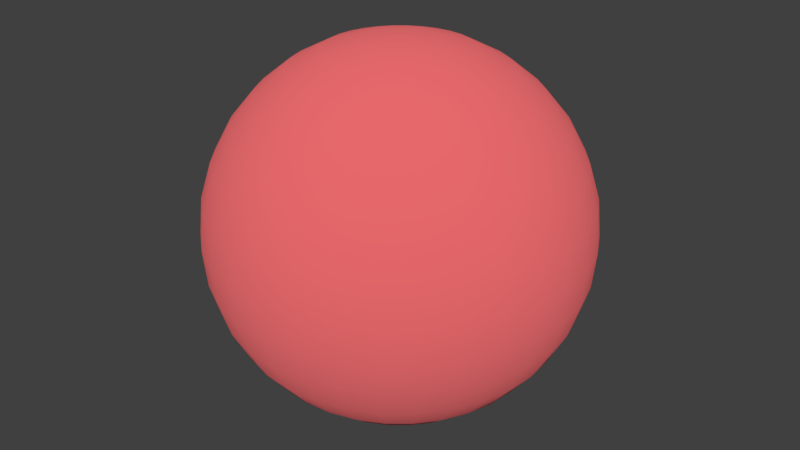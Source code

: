 # Source: ball.blend  (saved by Blender 2.79.0; exported with 4.5.12 LTS)
import bpy
from mathutils import Matrix  # noqa: F401  (used for matrix-valued properties, if any)

bpy.ops.wm.read_factory_settings(use_empty=True)
scene = bpy.context.scene
scene.name = 'Scene'

# ---- collections
col_collection_1 = bpy.data.collections.new('Collection 1'); scene.collection.children.link(col_collection_1)

# ---- materials (node trees are filled in below, after node groups)
mat_ball = bpy.data.materials.new('ball')
mat_ball.alpha_threshold = 0.0
mat_ball.roughness = 0.5

# ---- material node trees
mat_ball.use_nodes = True; mat_ball.node_tree.nodes.clear()
_N = mat_ball.node_tree.nodes; _L = mat_ball.node_tree.links
n0 = _N.new('ShaderNodeOutputMaterial'); n0.name = 'Material Output'; n0.location = (300, 300)
n1 = _N.new('ShaderNodeBsdfDiffuse'); n1.name = 'Diffuse BSDF'; n1.location = (10, 300)
n1.inputs[0].default_value = (0.8, 0.1494, 0.1582, 1.0)
n1.inputs[1].default_value = 0.3442
_L.new(n1.outputs[0], n0.inputs[0])
n0.is_active_output = True

# ---- world
world_world = bpy.data.worlds.new('World'); scene.world = world_world
world_world.color = (0.05088, 0.05088, 0.05088)
world_world.use_sun_shadow = False
world_world.sun_shadow_jitter_overblur = 0.0
world_world.cycles.sampling_method = 'MANUAL'

# ---- meshes
me_sphere = bpy.data.meshes.new('Sphere')
me_sphere.from_pydata([(0.0, -3.258e-07, -1.0), (0.03806, 0.1913, 0.9808), (0.07466, 0.3753, 0.9239), (0.1084, 0.5449, 0.8315), (0.1379, 0.6935, 0.7071), (0.1622, 0.8155, 0.5556), (0.1802, 0.9061, 0.3827), (0.1913, 0.9619, 0.1951), (0.1951, 0.9808, 7.55e-08), (0.1913, 0.9619, -0.1951), (0.1802, 0.9061, -0.3827), (0.1622, 0.8155, -0.5556), (0.1379, 0.6935, -0.7071), (0.1084, 0.5449, -0.8315), (0.07466, 0.3753, -0.9239), (0.03806, 0.1913, -0.9808), (0.07466, 0.1802, 0.9808), (0.1464, 0.3536, 0.9239), (0.2126, 0.5133, 0.8315), (0.2706, 0.6533, 0.7071), (0.3182, 0.7682, 0.5556), (0.3536, 0.8536, 0.3827), (0.3753, 0.9061, 0.1951), (0.3827, 0.9239, 7.55e-08), (0.3753, 0.9061, -0.1951), (0.3536, 0.8536, -0.3827), (0.3182, 0.7682, -0.5556), (0.2706, 0.6533, -0.7071), (0.2126, 0.5133, -0.8315), (0.1464, 0.3536, -0.9239), (0.07466, 0.1802, -0.9808), (0.1084, 0.1622, 0.9808), (0.2126, 0.3182, 0.9239), (0.3087, 0.4619, 0.8315), (0.3928, 0.5879, 0.7071), (0.4619, 0.6913, 0.5556), (0.5133, 0.7682, 0.3827), (0.5449, 0.8155, 0.1951), (0.5556, 0.8315, 7.55e-08), (0.5449, 0.8155, -0.1951), (0.5133, 0.7682, -0.3827), (0.4619, 0.6913, -0.5556), (0.3928, 0.5879, -0.7071), (0.3087, 0.4619, -0.8315), (0.2126, 0.3182, -0.9239), (0.1084, 0.1622, -0.9808), (0.1379, 0.1379, 0.9808), (0.2706, 0.2706, 0.9239), (0.3928, 0.3928, 0.8315), (0.5, 0.5, 0.7071), (0.5879, 0.5879, 0.5556), (0.6533, 0.6533, 0.3827), (0.6935, 0.6935, 0.1951), (0.7071, 0.7071, 7.55e-08), (0.6935, 0.6935, -0.1951), (0.6533, 0.6533, -0.3827), (0.5879, 0.5879, -0.5556), (0.5, 0.5, -0.7071), (0.3928, 0.3928, -0.8315), (0.2706, 0.2706, -0.9239), (0.1379, 0.1379, -0.9808), (0.1622, 0.1084, 0.9808), (0.3182, 0.2126, 0.9239), (0.4619, 0.3087, 0.8315), (0.5879, 0.3928, 0.7071), (0.6913, 0.4619, 0.5556), (0.7682, 0.5133, 0.3827), (0.8155, 0.5449, 0.1951), (0.8315, 0.5556, 7.55e-08), (0.8155, 0.5449, -0.1951), (0.7682, 0.5133, -0.3827), (0.6913, 0.4619, -0.5556), (0.5879, 0.3928, -0.7071), (0.4619, 0.3087, -0.8315), (0.3182, 0.2126, -0.9239), (0.1622, 0.1084, -0.9808), (0.1802, 0.07466, 0.9808), (0.3536, 0.1464, 0.9239), (0.5133, 0.2126, 0.8315), (0.6533, 0.2706, 0.7071), (0.7682, 0.3182, 0.5556), (0.8536, 0.3536, 0.3827), (0.9061, 0.3753, 0.1951), (0.9239, 0.3827, 7.55e-08), (0.9061, 0.3753, -0.1951), (0.8536, 0.3536, -0.3827), (0.7682, 0.3182, -0.5556), (0.6533, 0.2706, -0.7071), (0.5133, 0.2126, -0.8315), (0.3536, 0.1464, -0.9239), (0.1802, 0.07466, -0.9808), (0.1913, 0.03806, 0.9808), (0.3753, 0.07466, 0.9239), (0.5449, 0.1084, 0.8315), (0.6935, 0.1379, 0.7071), (0.8155, 0.1622, 0.5556), (0.9061, 0.1802, 0.3827), (0.9619, 0.1913, 0.1951), (0.9808, 0.1951, 7.55e-08), (0.9619, 0.1913, -0.1951), (0.9061, 0.1802, -0.3827), (0.8155, 0.1622, -0.5556), (0.6935, 0.1379, -0.7071), (0.5449, 0.1084, -0.8315), (0.3753, 0.07466, -0.9239), (0.1913, 0.03806, -0.9808), (0.1951, -3.266e-07, 0.9808), (0.3827, -3.192e-07, 0.9239), (0.5556, -3.117e-07, 0.8315), (0.7071, -3.192e-07, 0.7071), (0.8315, -3.341e-07, 0.5556), (0.9239, -2.745e-07, 0.3827), (0.9808, -3.937e-07, 0.1951), (1.0, -3.788e-07, 7.55e-08), (0.9808, -3.937e-07, -0.1951), (0.9239, -2.298e-07, -0.3827), (0.8315, -3.341e-07, -0.5556), (0.7071, -3.192e-07, -0.7071), (0.5556, -3.415e-07, -0.8315), (0.3827, -3.043e-07, -0.9239), (0.1951, -3.08e-07, -0.9808), (0.1913, -0.03806, 0.9808), (0.3753, -0.07466, 0.9239), (0.5449, -0.1084, 0.8315), (0.6935, -0.138, 0.7071), (0.8155, -0.1622, 0.5556), (0.9061, -0.1802, 0.3827), (0.9619, -0.1913, 0.1951), (0.9808, -0.1951, 7.55e-08), (0.9619, -0.1913, -0.1951), (0.9061, -0.1802, -0.3827), (0.8155, -0.1622, -0.5556), (0.6935, -0.138, -0.7071), (0.5449, -0.1084, -0.8315), (0.3753, -0.07466, -0.9239), (0.1913, -0.03806, -0.9808), (0.1802, -0.07466, 0.9808), (0.3536, -0.1464, 0.9239), (0.5133, -0.2126, 0.8315), (0.6533, -0.2706, 0.7071), (0.7682, -0.3182, 0.5556), (0.8536, -0.3536, 0.3827), (0.9061, -0.3753, 0.1951), (0.9239, -0.3827, 7.55e-08), (0.9061, -0.3753, -0.1951), (0.8536, -0.3536, -0.3827), (0.7682, -0.3182, -0.5556), (0.6533, -0.2706, -0.7071), (0.5133, -0.2126, -0.8315), (0.3536, -0.1464, -0.9239), (0.1802, -0.07466, -0.9808), (0.1622, -0.1084, 0.9808), (0.3182, -0.2126, 0.9239), (0.4619, -0.3087, 0.8315), (0.5879, -0.3928, 0.7071), (0.6913, -0.4619, 0.5556), (0.7682, -0.5133, 0.3827), (0.8155, -0.5449, 0.1951), (0.8315, -0.5556, 7.55e-08), (0.8155, -0.5449, -0.1951), (0.7682, -0.5133, -0.3827), (0.6913, -0.4619, -0.5556), (0.5879, -0.3928, -0.7071), (0.4619, -0.3087, -0.8315), (0.3182, -0.2126, -0.9239), (0.1622, -0.1084, -0.9808), (0.1379, -0.138, 0.9808), (0.2706, -0.2706, 0.9239), (0.3928, -0.3928, 0.8315), (0.5, -0.5, 0.7071), (0.5879, -0.5879, 0.5556), (0.6533, -0.6533, 0.3827), (0.6935, -0.6935, 0.1951), (0.7071, -0.7071, 7.55e-08), (0.6935, -0.6935, -0.1951), (0.6533, -0.6533, -0.3827), (0.5879, -0.5879, -0.5556), (0.5, -0.5, -0.7071), (0.3928, -0.3928, -0.8315), (0.2706, -0.2706, -0.9239), (0.1379, -0.138, -0.9808), (0.1084, -0.1622, 0.9808), (0.2126, -0.3182, 0.9239), (0.3087, -0.4619, 0.8315), (0.3928, -0.5879, 0.7071), (0.4619, -0.6913, 0.5556), (0.5133, -0.7682, 0.3827), (0.5449, -0.8155, 0.1951), (0.5556, -0.8315, 7.55e-08), (0.5449, -0.8155, -0.1951), (0.5133, -0.7682, -0.3827), (0.4619, -0.6913, -0.5556), (0.3928, -0.5879, -0.7071), (0.3087, -0.4619, -0.8315), (0.2126, -0.3182, -0.9239), (0.1084, -0.1622, -0.9808), (0.07466, -0.1802, 0.9808), (0.1464, -0.3536, 0.9239), (0.2126, -0.5133, 0.8315), (0.2706, -0.6533, 0.7071), (0.3182, -0.7682, 0.5556), (0.3536, -0.8536, 0.3827), (0.3753, -0.9061, 0.1951), (0.3827, -0.9239, 7.55e-08), (0.3753, -0.9061, -0.1951), (0.3536, -0.8536, -0.3827), (0.3182, -0.7682, -0.5556), (0.2706, -0.6533, -0.7071), (0.2126, -0.5133, -0.8315), (0.1464, -0.3536, -0.9239), (0.07466, -0.1802, -0.9808), (0.03806, -0.1913, 0.9808), (0.07466, -0.3753, 0.9239), (0.1084, -0.5449, 0.8315), (0.1379, -0.6935, 0.7071), (0.1622, -0.8155, 0.5556), (0.1802, -0.9061, 0.3827), (0.1913, -0.9619, 0.1951), (0.1951, -0.9808, 7.55e-08), (0.1913, -0.9619, -0.1951), (0.1802, -0.9061, -0.3827), (0.1622, -0.8155, -0.5556), (0.1379, -0.6935, -0.7071), (0.1084, -0.5449, -0.8315), (0.07466, -0.3753, -0.9239), (0.03806, -0.1913, -0.9808), (-7.212e-09, -0.1951, 0.9808), (4.122e-08, -0.3827, 0.9239), (2.632e-08, -0.5556, 0.8315), (-2.584e-08, -0.7071, 0.7071), (-8.544e-08, -0.8315, 0.5556), (6.357e-08, -0.9239, 0.3827), (-8.544e-08, -0.9808, 0.1951), (-1.003e-07, -1.0, 7.55e-08), (-8.544e-08, -0.9808, -0.1951), (6.357e-08, -0.9239, -0.3827), (-8.544e-08, -0.8315, -0.5556), (-2.584e-08, -0.7071, -0.7071), (-1.094e-08, -0.5556, -0.8315), (3.964e-09, -0.3827, -0.9239), (3.964e-09, -0.1951, -0.9808), (-0.03806, -0.1913, 0.9808), (-0.07466, -0.3753, 0.9239), (-0.1084, -0.5449, 0.8315), (-0.1379, -0.6935, 0.7071), (-0.1622, -0.8155, 0.5556), (-0.1802, -0.9061, 0.3827), (-0.1913, -0.9619, 0.1951), (-0.1951, -0.9808, 7.55e-08), (-0.1913, -0.9619, -0.1951), (-0.1802, -0.9061, -0.3827), (-0.1622, -0.8155, -0.5556), (-0.1379, -0.6935, -0.7071), (-0.1084, -0.5449, -0.8315), (-0.07466, -0.3753, -0.9239), (-0.03806, -0.1913, -0.9808), (-1.247e-07, -6.269e-07, 1.0), (-0.07466, -0.1802, 0.9808), (-0.1464, -0.3536, 0.9239), (-0.2126, -0.5133, 0.8315), (-0.2706, -0.6533, 0.7071), (-0.3182, -0.7682, 0.5556), (-0.3536, -0.8536, 0.3827), (-0.3753, -0.9061, 0.1951), (-0.3827, -0.9239, 7.55e-08), (-0.3753, -0.9061, -0.1951), (-0.3536, -0.8536, -0.3827), (-0.3182, -0.7682, -0.5556), (-0.2706, -0.6533, -0.7071), (-0.2126, -0.5133, -0.8315), (-0.1464, -0.3536, -0.9239), (-0.07466, -0.1802, -0.9808), (-0.1084, -0.1622, 0.9808), (-0.2126, -0.3182, 0.9239), (-0.3087, -0.4619, 0.8315), (-0.3928, -0.5879, 0.7071), (-0.4619, -0.6913, 0.5556), (-0.5133, -0.7682, 0.3827), (-0.5449, -0.8155, 0.1951), (-0.5556, -0.8315, 7.55e-08), (-0.5449, -0.8155, -0.1951), (-0.5133, -0.7682, -0.3827), (-0.4619, -0.6913, -0.5556), (-0.3928, -0.5879, -0.7071), (-0.3087, -0.4619, -0.8315), (-0.2126, -0.3182, -0.9239), (-0.1084, -0.1622, -0.9808), (-0.1379, -0.138, 0.9808), (-0.2706, -0.2706, 0.9239), (-0.3928, -0.3928, 0.8315), (-0.5, -0.5, 0.7071), (-0.5879, -0.5879, 0.5556), (-0.6533, -0.6533, 0.3827), (-0.6935, -0.6935, 0.1951), (-0.7071, -0.7071, 7.55e-08), (-0.6935, -0.6935, -0.1951), (-0.6533, -0.6533, -0.3827), (-0.5879, -0.5879, -0.5556), (-0.5, -0.5, -0.7071), (-0.3928, -0.3928, -0.8315), (-0.2706, -0.2706, -0.9239), (-0.1379, -0.1379, -0.9808), (-0.1622, -0.1084, 0.9808), (-0.3182, -0.2126, 0.9239), (-0.4619, -0.3087, 0.8315), (-0.5879, -0.3928, 0.7071), (-0.6913, -0.4619, 0.5556), (-0.7682, -0.5133, 0.3827), (-0.8155, -0.5449, 0.1951), (-0.8315, -0.5556, 7.55e-08), (-0.8155, -0.5449, -0.1951), (-0.7682, -0.5133, -0.3827), (-0.6913, -0.4619, -0.5556), (-0.5879, -0.3928, -0.7071), (-0.4619, -0.3087, -0.8315), (-0.3182, -0.2126, -0.9239), (-0.1622, -0.1084, -0.9808), (-0.1802, -0.07466, 0.9808), (-0.3536, -0.1464, 0.9239), (-0.5133, -0.2126, 0.8315), (-0.6533, -0.2706, 0.7071), (-0.7682, -0.3182, 0.5556), (-0.8536, -0.3536, 0.3827), (-0.9061, -0.3753, 0.1951), (-0.9239, -0.3827, 7.55e-08), (-0.9061, -0.3753, -0.1951), (-0.8536, -0.3536, -0.3827), (-0.7682, -0.3182, -0.5556), (-0.6533, -0.2706, -0.7071), (-0.5133, -0.2126, -0.8315), (-0.3536, -0.1464, -0.9239), (-0.1802, -0.07466, -0.9808), (-0.1913, -0.03806, 0.9808), (-0.3753, -0.07466, 0.9239), (-0.5449, -0.1084, 0.8315), (-0.6935, -0.1379, 0.7071), (-0.8155, -0.1622, 0.5556), (-0.9061, -0.1802, 0.3827), (-0.9619, -0.1913, 0.1951), (-0.9808, -0.1951, 7.55e-08), (-0.9619, -0.1913, -0.1951), (-0.9061, -0.1802, -0.3827), (-0.8155, -0.1622, -0.5556), (-0.6935, -0.1379, -0.7071), (-0.5449, -0.1084, -0.8315), (-0.3753, -0.07466, -0.9239), (-0.1913, -0.03806, -0.9808), (-0.1951, -3.117e-07, 0.9808), (-0.3827, -2.819e-07, 0.9239), (-0.5556, -2.819e-07, 0.8315), (-0.7071, -1.851e-07, 0.7071), (-0.8315, -1.404e-07, 0.5556), (-0.9239, -3.192e-07, 0.3827), (-0.9808, -9.567e-08, 0.1951), (-1.0, -1.404e-07, 7.55e-08), (-0.9808, -9.567e-08, -0.1951), (-0.9239, -3.192e-07, -0.3827), (-0.8315, -1.404e-07, -0.5556), (-0.7071, -1.851e-07, -0.7071), (-0.5556, -2.596e-07, -0.8315), (-0.3827, -2.521e-07, -0.9239), (-0.1951, -3.155e-07, -0.9808), (-0.1913, 0.03806, 0.9808), (-0.3753, 0.07466, 0.9239), (-0.5449, 0.1084, 0.8315), (-0.6935, 0.1379, 0.7071), (-0.8155, 0.1622, 0.5556), (-0.9061, 0.1802, 0.3827), (-0.9619, 0.1913, 0.1951), (-0.9808, 0.1951, 7.55e-08), (-0.9619, 0.1913, -0.1951), (-0.9061, 0.1802, -0.3827), (-0.8155, 0.1622, -0.5556), (-0.6935, 0.1379, -0.7071), (-0.5449, 0.1084, -0.8315), (-0.3753, 0.07466, -0.9239), (-0.1913, 0.03806, -0.9808), (-0.1802, 0.07466, 0.9808), (-0.3536, 0.1464, 0.9239), (-0.5133, 0.2126, 0.8315), (-0.6533, 0.2706, 0.7071), (-0.7682, 0.3182, 0.5556), (-0.8536, 0.3536, 0.3827), (-0.9061, 0.3753, 0.1951), (-0.9239, 0.3827, 7.55e-08), (-0.9061, 0.3753, -0.1951), (-0.8536, 0.3536, -0.3827), (-0.7682, 0.3182, -0.5556), (-0.6533, 0.2706, -0.7071), (-0.5133, 0.2126, -0.8315), (-0.3536, 0.1464, -0.9239), (-0.1802, 0.07466, -0.9808), (-0.1622, 0.1084, 0.9808), (-0.3182, 0.2126, 0.9239), (-0.4619, 0.3087, 0.8315), (-0.5879, 0.3928, 0.7071), (-0.6913, 0.4619, 0.5556), (-0.7682, 0.5133, 0.3827), (-0.8155, 0.5449, 0.1951), (-0.8315, 0.5556, 7.55e-08), (-0.8155, 0.5449, -0.1951), (-0.7682, 0.5133, -0.3827), (-0.6913, 0.4619, -0.5556), (-0.5879, 0.3928, -0.7071), (-0.4619, 0.3087, -0.8315), (-0.3182, 0.2126, -0.9239), (-0.1622, 0.1084, -0.9808), (-0.1379, 0.1379, 0.9808), (-0.2706, 0.2706, 0.9239), (-0.3928, 0.3928, 0.8315), (-0.5, 0.5, 0.7071), (-0.5879, 0.5879, 0.5556), (-0.6533, 0.6533, 0.3827), (-0.6935, 0.6935, 0.1951), (-0.7071, 0.7071, 7.55e-08), (-0.6935, 0.6935, -0.1951), (-0.6533, 0.6533, -0.3827), (-0.5879, 0.5879, -0.5556), (-0.5, 0.5, -0.7071), (-0.3928, 0.3928, -0.8315), (-0.2706, 0.2706, -0.9239), (-0.1379, 0.1379, -0.9808), (-0.1084, 0.1622, 0.9808), (-0.2126, 0.3182, 0.9239), (-0.3087, 0.4619, 0.8315), (-0.3928, 0.5879, 0.7071), (-0.4619, 0.6913, 0.5556), (-0.5133, 0.7682, 0.3827), (-0.5449, 0.8155, 0.1951), (-0.5556, 0.8315, 7.55e-08), (-0.5449, 0.8155, -0.1951), (-0.5133, 0.7682, -0.3827), (-0.4619, 0.6913, -0.5556), (-0.3928, 0.5879, -0.7071), (-0.3087, 0.4619, -0.8315), (-0.2126, 0.3182, -0.9239), (-0.1084, 0.1622, -0.9808), (-0.07466, 0.1802, 0.9808), (-0.1464, 0.3536, 0.9239), (-0.2126, 0.5133, 0.8315), (-0.2706, 0.6533, 0.7071), (-0.3182, 0.7682, 0.5556), (-0.3536, 0.8536, 0.3827), (-0.3753, 0.9061, 0.1951), (-0.3827, 0.9239, 7.55e-08), (-0.3753, 0.9061, -0.1951), (-0.3536, 0.8536, -0.3827), (-0.3182, 0.7682, -0.5556), (-0.2706, 0.6533, -0.7071), (-0.2126, 0.5133, -0.8315), (-0.1464, 0.3536, -0.9239), (-0.07466, 0.1802, -0.9808), (-0.03806, 0.1913, 0.9808), (-0.07466, 0.3753, 0.9239), (-0.1084, 0.5449, 0.8315), (-0.1379, 0.6935, 0.7071), (-0.1622, 0.8155, 0.5556), (-0.1802, 0.9061, 0.3827), (-0.1913, 0.9619, 0.1951), (-0.1951, 0.9808, 7.55e-08), (-0.1913, 0.9619, -0.1951), (-0.1802, 0.9061, -0.3827), (-0.1622, 0.8155, -0.5556), (-0.1379, 0.6935, -0.7071), (-0.1084, 0.5449, -0.8315), (-0.07466, 0.3753, -0.9239), (-0.03806, 0.1913, -0.9808), (3.749e-08, 0.1951, 0.9808), (7.847e-08, 0.3827, 0.9239), (1.083e-07, 0.5556, 0.8315), (1.53e-07, 0.7071, 0.7071), (2.722e-07, 0.8315, 0.5556), (6.357e-08, 0.9239, 0.3827), (2.573e-07, 0.9808, 0.1951), (2.722e-07, 1.0, 7.55e-08), (2.573e-07, 0.9808, -0.1951), (6.357e-08, 0.9239, -0.3827), (2.722e-07, 0.8315, -0.5556), (1.53e-07, 0.7071, -0.7071), (1.232e-07, 0.5556, -0.8315), (7.847e-08, 0.3827, -0.9239), (1.514e-08, 0.1951, -0.9808)], [], [(481, 480, 14, 15), (470, 469, 3, 4), (469, 468, 2, 3), (475, 474, 8, 9), (480, 479, 13, 14), (468, 467, 1, 2), (474, 473, 7, 8), (473, 472, 6, 7), (479, 478, 12, 13), (467, 256, 1), (472, 471, 5, 6), (478, 477, 11, 12), (477, 476, 10, 11), (471, 470, 4, 5), (476, 475, 9, 10), (0, 481, 15), (5, 4, 19, 20), (10, 9, 24, 25), (0, 15, 30), (15, 14, 29, 30), (4, 3, 18, 19), (3, 2, 17, 18), (9, 8, 23, 24), (14, 13, 28, 29), (2, 1, 16, 17), (8, 7, 22, 23), (7, 6, 21, 22), (13, 12, 27, 28), (1, 256, 16), (6, 5, 20, 21), (12, 11, 26, 27), (11, 10, 25, 26), (21, 20, 35, 36), (27, 26, 41, 42), (20, 19, 34, 35), (26, 25, 40, 41), (25, 24, 39, 40), (0, 30, 45), (19, 18, 33, 34), (24, 23, 38, 39), (30, 29, 44, 45), (29, 28, 43, 44), (18, 17, 32, 33), (17, 16, 31, 32), (23, 22, 37, 38), (28, 27, 42, 43), (16, 256, 31), (22, 21, 36, 37), (32, 31, 46, 47), (31, 256, 46), (37, 36, 51, 52), (42, 41, 56, 57), (36, 35, 50, 51), (35, 34, 49, 50), (41, 40, 55, 56), (0, 45, 60), (34, 33, 48, 49), (40, 39, 54, 55), (39, 38, 53, 54), (45, 44, 59, 60), (33, 32, 47, 48), (38, 37, 52, 53), (44, 43, 58, 59), (43, 42, 57, 58), (54, 53, 68, 69), (53, 52, 67, 68), (59, 58, 73, 74), (47, 46, 61, 62), (52, 51, 66, 67), (58, 57, 72, 73), (57, 56, 71, 72), (46, 256, 61), (51, 50, 65, 66), (56, 55, 70, 71), (0, 60, 75), (50, 49, 64, 65), (49, 48, 63, 64), (55, 54, 69, 70), (60, 59, 74, 75), (48, 47, 62, 63), (75, 74, 89, 90), (64, 63, 78, 79), (63, 62, 77, 78), (69, 68, 83, 84), (74, 73, 88, 89), (62, 61, 76, 77), (68, 67, 82, 83), (67, 66, 81, 82), (73, 72, 87, 88), (61, 256, 76), (66, 65, 80, 81), (72, 71, 86, 87), (71, 70, 85, 86), (65, 64, 79, 80), (70, 69, 84, 85), (0, 75, 90), (80, 79, 94, 95), (86, 85, 100, 101), (85, 84, 99, 100), (0, 90, 105), (79, 78, 93, 94), (84, 83, 98, 99), (90, 89, 104, 105), (89, 88, 103, 104), (78, 77, 92, 93), (77, 76, 91, 92), (83, 82, 97, 98), (88, 87, 102, 103), (76, 256, 91), (82, 81, 96, 97), (81, 80, 95, 96), (87, 86, 101, 102), (102, 101, 116, 117), (96, 95, 110, 111), (95, 94, 109, 110), (101, 100, 115, 116), (0, 105, 120), (94, 93, 108, 109), (100, 99, 114, 115), (99, 98, 113, 114), (105, 104, 119, 120), (93, 92, 107, 108), (98, 97, 112, 113), (104, 103, 118, 119), (103, 102, 117, 118), (92, 91, 106, 107), (91, 256, 106), (97, 96, 111, 112), (107, 106, 121, 122), (112, 111, 126, 127), (118, 117, 132, 133), (117, 116, 131, 132), (106, 256, 121), (111, 110, 125, 126), (116, 115, 130, 131), (0, 120, 135), (110, 109, 124, 125), (109, 108, 123, 124), (115, 114, 129, 130), (120, 119, 134, 135), (108, 107, 122, 123), (114, 113, 128, 129), (113, 112, 127, 128), (119, 118, 133, 134), (134, 133, 148, 149), (122, 121, 136, 137), (128, 127, 142, 143), (127, 126, 141, 142), (133, 132, 147, 148), (121, 256, 136), (126, 125, 140, 141), (132, 131, 146, 147), (131, 130, 145, 146), (125, 124, 139, 140), (130, 129, 144, 145), (0, 135, 150), (135, 134, 149, 150), (124, 123, 138, 139), (123, 122, 137, 138), (129, 128, 143, 144), (139, 138, 153, 154), (144, 143, 158, 159), (150, 149, 164, 165), (149, 148, 163, 164), (138, 137, 152, 153), (137, 136, 151, 152), (143, 142, 157, 158), (148, 147, 162, 163), (136, 256, 151), (142, 141, 156, 157), (141, 140, 155, 156), (147, 146, 161, 162), (140, 139, 154, 155), (146, 145, 160, 161), (145, 144, 159, 160), (0, 150, 165), (155, 154, 169, 170), (161, 160, 175, 176), (0, 165, 180), (154, 153, 168, 169), (160, 159, 174, 175), (159, 158, 173, 174), (165, 164, 179, 180), (153, 152, 167, 168), (158, 157, 172, 173), (164, 163, 178, 179), (163, 162, 177, 178), (152, 151, 166, 167), (151, 256, 166), (157, 156, 171, 172), (162, 161, 176, 177), (156, 155, 170, 171), (166, 256, 181), (171, 170, 185, 186), (176, 175, 190, 191), (0, 180, 195), (170, 169, 184, 185), (169, 168, 183, 184), (175, 174, 189, 190), (180, 179, 194, 195), (168, 167, 182, 183), (174, 173, 188, 189), (173, 172, 187, 188), (179, 178, 193, 194), (167, 166, 181, 182), (172, 171, 186, 187), (178, 177, 192, 193), (177, 176, 191, 192), (188, 187, 202, 203), (187, 186, 201, 202), (193, 192, 207, 208), (181, 256, 196), (186, 185, 200, 201), (192, 191, 206, 207), (191, 190, 205, 206), (185, 184, 199, 200), (190, 189, 204, 205), (0, 195, 210), (195, 194, 209, 210), (184, 183, 198, 199), (183, 182, 197, 198), (189, 188, 203, 204), (194, 193, 208, 209), (182, 181, 196, 197), (209, 208, 223, 224), (198, 197, 212, 213), (197, 196, 211, 212), (203, 202, 217, 218), (208, 207, 222, 223), (196, 256, 211), (202, 201, 216, 217), (201, 200, 215, 216), (207, 206, 221, 222), (200, 199, 214, 215), (206, 205, 220, 221), (205, 204, 219, 220), (0, 210, 225), (199, 198, 213, 214), (204, 203, 218, 219), (210, 209, 224, 225), (214, 213, 228, 229), (220, 219, 234, 235), (219, 218, 233, 234), (225, 224, 239, 240), (213, 212, 227, 228), (218, 217, 232, 233), (224, 223, 238, 239), (223, 222, 237, 238), (212, 211, 226, 227), (211, 256, 226), (217, 216, 231, 232), (222, 221, 236, 237), (216, 215, 230, 231), (215, 214, 229, 230), (221, 220, 235, 236), (0, 225, 240), (236, 235, 250, 251), (0, 240, 255), (230, 229, 244, 245), (229, 228, 243, 244), (235, 234, 249, 250), (240, 239, 254, 255), (228, 227, 242, 243), (234, 233, 248, 249), (233, 232, 247, 248), (239, 238, 253, 254), (227, 226, 241, 242), (232, 231, 246, 247), (238, 237, 252, 253), (237, 236, 251, 252), (226, 256, 241), (231, 230, 245, 246), (241, 256, 257), (246, 245, 261, 262), (252, 251, 267, 268), (251, 250, 266, 267), (245, 244, 260, 261), (250, 249, 265, 266), (0, 255, 271), (255, 254, 270, 271), (244, 243, 259, 260), (243, 242, 258, 259), (249, 248, 264, 265), (254, 253, 269, 270), (242, 241, 257, 258), (248, 247, 263, 264), (247, 246, 262, 263), (253, 252, 268, 269), (269, 268, 283, 284), (257, 256, 272), (263, 262, 277, 278), (262, 261, 276, 277), (268, 267, 282, 283), (261, 260, 275, 276), (267, 266, 281, 282), (266, 265, 280, 281), (0, 271, 286), (260, 259, 274, 275), (265, 264, 279, 280), (271, 270, 285, 286), (270, 269, 284, 285), (259, 258, 273, 274), (258, 257, 272, 273), (264, 263, 278, 279), (274, 273, 288, 289), (279, 278, 293, 294), (285, 284, 299, 300), (284, 283, 298, 299), (273, 272, 287, 288), (272, 256, 287), (278, 277, 292, 293), (283, 282, 297, 298), (277, 276, 291, 292), (276, 275, 290, 291), (282, 281, 296, 297), (0, 286, 301), (275, 274, 289, 290), (281, 280, 295, 296), (280, 279, 294, 295), (286, 285, 300, 301), (290, 289, 304, 305), (296, 295, 310, 311), (301, 300, 315, 316), (289, 288, 303, 304), (295, 294, 309, 310), (294, 293, 308, 309), (300, 299, 314, 315), (288, 287, 302, 303), (293, 292, 307, 308), (299, 298, 313, 314), (298, 297, 312, 313), (287, 256, 302), (292, 291, 306, 307), (297, 296, 311, 312), (0, 301, 316), (291, 290, 305, 306), (306, 305, 320, 321), (311, 310, 325, 326), (0, 316, 331), (316, 315, 330, 331), (305, 304, 319, 320), (304, 303, 318, 319), (310, 309, 324, 325), (315, 314, 329, 330), (303, 302, 317, 318), (309, 308, 323, 324), (308, 307, 322, 323), (314, 313, 328, 329), (302, 256, 317), (307, 306, 321, 322), (313, 312, 327, 328), (312, 311, 326, 327), (323, 322, 337, 338), (322, 321, 336, 337), (328, 327, 342, 343), (321, 320, 335, 336), (327, 326, 341, 342), (326, 325, 340, 341), (0, 331, 346), (320, 319, 334, 335), (325, 324, 339, 340), (331, 330, 345, 346), (330, 329, 344, 345), (319, 318, 333, 334), (318, 317, 332, 333), (324, 323, 338, 339), (329, 328, 343, 344), (317, 256, 332), (344, 343, 358, 359), (333, 332, 347, 348), (332, 256, 347), (338, 337, 352, 353), (343, 342, 357, 358), (337, 336, 351, 352), (336, 335, 350, 351), (342, 341, 356, 357), (0, 346, 361), (335, 334, 349, 350), (341, 340, 355, 356), (340, 339, 354, 355), (346, 345, 360, 361), (334, 333, 348, 349), (339, 338, 353, 354), (345, 344, 359, 360), (349, 348, 363, 364), (355, 354, 369, 370), (354, 353, 368, 369), (360, 359, 374, 375), (348, 347, 362, 363), (353, 352, 367, 368), (359, 358, 373, 374), (358, 357, 372, 373), (347, 256, 362), (352, 351, 366, 367), (357, 356, 371, 372), (0, 361, 376), (351, 350, 365, 366), (350, 349, 364, 365), (356, 355, 370, 371), (361, 360, 375, 376), (371, 370, 385, 386), (0, 376, 391), (376, 375, 390, 391), (365, 364, 379, 380), (364, 363, 378, 379), (370, 369, 384, 385), (375, 374, 389, 390), (363, 362, 377, 378), (369, 368, 383, 384), (368, 367, 382, 383), (374, 373, 388, 389), (362, 256, 377), (367, 366, 381, 382), (373, 372, 387, 388), (372, 371, 386, 387), (366, 365, 380, 381), (381, 380, 395, 396), (387, 386, 401, 402), (386, 385, 400, 401), (0, 391, 406), (380, 379, 394, 395), (385, 384, 399, 400), (391, 390, 405, 406), (390, 389, 404, 405), (379, 378, 393, 394), (378, 377, 392, 393), (384, 383, 398, 399), (389, 388, 403, 404), (377, 256, 392), (383, 382, 397, 398), (382, 381, 396, 397), (388, 387, 402, 403), (403, 402, 417, 418), (397, 396, 411, 412), (396, 395, 410, 411), (402, 401, 416, 417), (0, 406, 421), (395, 394, 409, 410), (401, 400, 415, 416), (400, 399, 414, 415), (406, 405, 420, 421), (394, 393, 408, 409), (399, 398, 413, 414), (405, 404, 419, 420), (404, 403, 418, 419), (393, 392, 407, 408), (392, 256, 407), (398, 397, 412, 413), (408, 407, 422, 423), (413, 412, 427, 428), (419, 418, 433, 434), (418, 417, 432, 433), (407, 256, 422), (412, 411, 426, 427), (417, 416, 431, 432), (0, 421, 436), (411, 410, 425, 426), (410, 409, 424, 425), (416, 415, 430, 431), (421, 420, 435, 436), (409, 408, 423, 424), (415, 414, 429, 430), (414, 413, 428, 429), (420, 419, 434, 435), (424, 423, 438, 439), (430, 429, 444, 445), (435, 434, 449, 450), (423, 422, 437, 438), (429, 428, 443, 444), (428, 427, 442, 443), (434, 433, 448, 449), (422, 256, 437), (427, 426, 441, 442), (433, 432, 447, 448), (432, 431, 446, 447), (426, 425, 440, 441), (431, 430, 445, 446), (0, 436, 451), (436, 435, 450, 451), (425, 424, 439, 440), (0, 451, 466), (440, 439, 454, 455), (445, 444, 459, 460), (451, 450, 465, 466), (450, 449, 464, 465), (439, 438, 453, 454), (438, 437, 452, 453), (444, 443, 458, 459), (449, 448, 463, 464), (437, 256, 452), (443, 442, 457, 458), (442, 441, 456, 457), (448, 447, 462, 463), (441, 440, 455, 456), (447, 446, 461, 462), (446, 445, 460, 461), (457, 456, 471, 472), (456, 455, 470, 471), (462, 461, 476, 477), (0, 466, 481), (455, 454, 469, 470), (461, 460, 475, 476), (460, 459, 474, 475), (466, 465, 480, 481), (454, 453, 468, 469), (459, 458, 473, 474), (465, 464, 479, 480), (464, 463, 478, 479), (453, 452, 467, 468), (452, 256, 467), (458, 457, 472, 473), (463, 462, 477, 478)])
me_sphere.polygons.foreach_set('use_smooth', [True] * 512)
me_sphere.materials.append(mat_ball)
me_sphere.use_remesh_preserve_volume = False
me_sphere.use_remesh_preserve_attributes = False
me_sphere.use_mirror_vertex_groups = False
me_sphere.update()

# ---- objects
ob_ball = bpy.data.objects.new('ball', me_sphere)

# ---- transforms, parenting, visibility, modifiers, constraints
ob_ball.location = (0.0, 0.0, 0.0)
ob_ball.lineart.crease_threshold = 0.0

# ---- collection membership
col_collection_1.objects.link(ob_ball)

# ---- scene / render settings (as saved in the file)
scene.frame_start = 1; scene.frame_end = 250; scene.frame_set(1)
scene.render.engine = 'CYCLES'
scene.render.resolution_percentage = 50
scene.render.dither_intensity = 0.0
scene.cycles.use_denoising = False
scene.cycles.samples = 128
scene.cycles.sampling_pattern = 'TABULATED_SOBOL'
scene.cycles.use_adaptive_sampling = False
scene.cycles.use_light_tree = False
scene.cycles.blur_glossy = 0.0
scene.cycles.sample_clamp_indirect = 0.0
scene.view_settings.view_transform = 'Standard'
bpy.context.view_layer.update()

# ---- added for rendering (the .blend has no active camera and no usable light): camera, sun
cam_auto = bpy.data.cameras.new('AutoCamera')
cam_auto.lens = 50.0
cam_auto.sensor_width = 36.0
cam_auto.clip_end = 1000.0
ob_auto_camera = bpy.data.objects.new('AutoCamera', cam_auto)
scene.collection.objects.link(ob_auto_camera)
ob_auto_camera.location = (3.20507, -3.84609, 2.56406)
ob_auto_camera.rotation_euler = (1.09748, -7.21219e-08, 0.694738)
scene.camera = ob_auto_camera
light_auto_sun = bpy.data.lights.new('AutoSun', 'SUN')
light_auto_sun.energy = 3.0
light_auto_sun.angle = 0.0523599
ob_auto_sun = bpy.data.objects.new('AutoSun', light_auto_sun)
scene.collection.objects.link(ob_auto_sun)
ob_auto_sun.rotation_euler = (0.872665, 0.174533, 0.523599)
bpy.context.view_layer.update()
